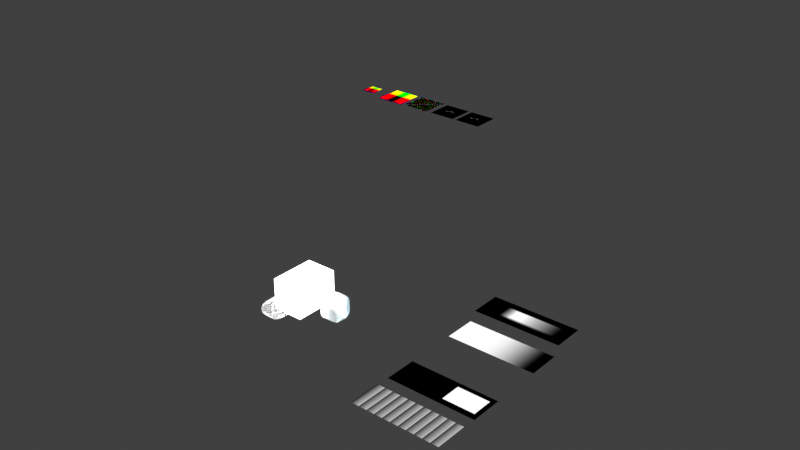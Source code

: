 # Source: thebookofshadersEXTRAS.blend  (saved by Blender 2.81.12; exported with 4.5.12 LTS)
import bpy
from mathutils import Matrix  # noqa: F401  (used for matrix-valued properties, if any)

bpy.ops.wm.read_factory_settings(use_empty=True)
scene = bpy.context.scene
scene.name = 'Scene'

# ---- collections
col_collection = bpy.data.collections.new('Collection'); scene.collection.children.link(col_collection)

# ---- materials (node trees are filled in below, after node groups)
mat_sawtooth = bpy.data.materials.new('Sawtooth')
mat_sawtooth.alpha_threshold = 0.0
mat_sawtooth.use_transparent_shadow = False
mat_sawtooth.line_color = (0.0, 0.0, 0.0, 1.0)
mat_smoothstep = bpy.data.materials.new('Smoothstep')
mat_smoothstep.alpha_threshold = 0.0
mat_smoothstep.use_transparent_shadow = False
mat_smoothstep.line_color = (0.0, 0.0, 0.0, 1.0)
mat_smooth_rectangle = bpy.data.materials.new('Smooth Rectangle')
mat_smooth_rectangle.alpha_threshold = 0.0
mat_smooth_rectangle.use_transparent_shadow = False
mat_smooth_rectangle.line_color = (0.0, 0.0, 0.0, 1.0)
mat_rectangle = bpy.data.materials.new('Rectangle')
mat_rectangle.alpha_threshold = 0.0
mat_rectangle.use_transparent_shadow = False
mat_rectangle.line_color = (0.0, 0.0, 0.0, 1.0)
mat_distance_field_3d = bpy.data.materials.new('Distance Field 3D')
mat_distance_field_3d.alpha_threshold = 0.0
mat_distance_field_3d.use_transparent_shadow = False
mat_distance_field_3d.line_color = (0.0, 0.0, 0.0, 1.0)
mat_distance_field_booleans = bpy.data.materials.new('Distance Field booleans')
mat_distance_field_booleans.alpha_threshold = 0.0
mat_distance_field_booleans.use_transparent_shadow = False
mat_distance_field_booleans.line_color = (0.0, 0.0, 0.0, 1.0)
mat_distance_field_008 = bpy.data.materials.new('Distance Field.008')
mat_distance_field_008.alpha_threshold = 0.0
mat_distance_field_008.use_transparent_shadow = False
mat_distance_field_008.line_color = (0.0, 0.0, 0.0, 1.0)
mat_line = bpy.data.materials.new('Line')
mat_line.alpha_threshold = 0.0
mat_line.use_transparent_shadow = False
mat_line.line_color = (0.0, 0.0, 0.0, 1.0)
mat_mirrored_line = bpy.data.materials.new('Mirrored Line')
mat_mirrored_line.alpha_threshold = 0.0
mat_mirrored_line.use_transparent_shadow = False
mat_mirrored_line.line_color = (0.0, 0.0, 0.0, 1.0)
mat_mirror_line = bpy.data.materials.new('Mirror Line')
mat_mirror_line.alpha_threshold = 0.0
mat_mirror_line.use_transparent_shadow = False
mat_mirror_line.line_color = (0.0, 0.0, 0.0, 1.0)
mat_bent_line = bpy.data.materials.new('Bent Line')
mat_bent_line.alpha_threshold = 0.0
mat_bent_line.use_transparent_shadow = False
mat_bent_line.line_color = (0.0, 0.0, 0.0, 1.0)
mat_n_iterations = bpy.data.materials.new('N Iterations')
mat_n_iterations.alpha_threshold = 0.0
mat_n_iterations.use_transparent_shadow = False
mat_n_iterations.line_color = (0.0, 0.0, 0.0, 1.0)

# ---- node groups
ng_smoothstep = bpy.data.node_groups.new('Smoothstep', 'ShaderNodeTree')
_s = ng_smoothstep.interface.new_socket(name='output', in_out='OUTPUT', socket_type='NodeSocketFloat')
_s.min_value = 0.0
_s.max_value = 0.0
_s = ng_smoothstep.interface.new_socket(name='Value', in_out='INPUT', socket_type='NodeSocketFloat')
_s.default_value = 0.5
_s.min_value = -1e+04
_s.max_value = 1e+04
_s = ng_smoothstep.interface.new_socket(name='edge0', in_out='INPUT', socket_type='NodeSocketFloat')
_s = ng_smoothstep.interface.new_socket(name='edge1', in_out='INPUT', socket_type='NodeSocketFloat')
_N = ng_smoothstep.nodes; _L = ng_smoothstep.links
n0 = _N.new('NodeFrame'); n0.name = 'Frame'; n0.location = (-307, 415)
n0.label = 't'
n0.width = 521
n1 = _N.new('ShaderNodeMath'); n1.name = 'Math.001'; n1.location = (-246, 159)
n1.operation = 'SUBTRACT'
n2 = _N.new('ShaderNodeMath'); n2.name = 'Math.003'; n2.location = (269, 318)
n2.operation = 'MULTIPLY'
n2.use_clamp = True
n3 = _N.new('ShaderNodeMath'); n3.name = 'Math.002'; n3.location = (27, 305)
n3.operation = 'DIVIDE'
n3.use_clamp = True
n4 = _N.new('ShaderNodeMath'); n4.name = 'Math.004'; n4.location = (609, 327)
n4.operation = 'MULTIPLY'
n4.use_clamp = True
n5 = _N.new('NodeReroute'); n5.name = 'Reroute'; n5.location = (-468, 197)
n5.width = 16
n5.socket_idname = 'NodeSocketFloat'
n6 = _N.new('ShaderNodeMath'); n6.name = 'Math'; n6.location = (-269, 367)
n6.operation = 'SUBTRACT'
n7 = _N.new('NodeGroupOutput'); n7.name = 'Group Output'; n7.location = (819, 271)
n8 = _N.new('ShaderNodeMath'); n8.name = 'Math.006'; n8.location = (261, 84)
n8.operation = 'MULTIPLY'
n8.inputs[1].default_value = 2.0
n9 = _N.new('NodeGroupInput'); n9.name = 'Group Input'; n9.location = (-635, 256)
n10 = _N.new('ShaderNodeMath'); n10.name = 'Math.005'; n10.location = (416, 99)
n10.operation = 'SUBTRACT'
n10.inputs[0].default_value = 3.0
_L.new(n5.outputs[0], n6.inputs[1])
_L.new(n5.outputs[0], n1.inputs[1])
_L.new(n6.outputs[0], n3.inputs[0])
_L.new(n1.outputs[0], n3.inputs[1])
_L.new(n3.outputs[0], n2.inputs[0])
_L.new(n3.outputs[0], n2.inputs[1])
_L.new(n2.outputs[0], n4.inputs[0])
_L.new(n3.outputs[0], n8.inputs[0])
_L.new(n8.outputs[0], n10.inputs[1])
_L.new(n10.outputs[0], n4.inputs[1])
_L.new(n4.outputs[0], n7.inputs[0])
_L.new(n9.outputs[1], n5.inputs[0])
_L.new(n9.outputs[0], n6.inputs[0])
_L.new(n9.outputs[2], n1.inputs[0])
n7.is_active_output = True
ng_falloff = bpy.data.node_groups.new('Falloff', 'ShaderNodeTree')
_s = ng_falloff.interface.new_socket(name='output', in_out='OUTPUT', socket_type='NodeSocketFloat')
_s.min_value = 0.0
_s.max_value = 0.0
_s = ng_falloff.interface.new_socket(name='Value', in_out='INPUT', socket_type='NodeSocketFloat')
_s.default_value = 0.5
_s.min_value = -1e+04
_s.max_value = 1e+04
_s = ng_falloff.interface.new_socket(name='edge', in_out='INPUT', socket_type='NodeSocketFloat')
_s = ng_falloff.interface.new_socket(name='falloff', in_out='INPUT', socket_type='NodeSocketFloat')
_s.min_value = 1e-05
_N = ng_falloff.nodes; _L = ng_falloff.links
n0 = _N.new('NodeFrame'); n0.name = 'Frame'; n0.location = (-321, 450)
n0.label = 't'
n0.width = 278
n1 = _N.new('ShaderNodeMath'); n1.name = 'Math.003'; n1.location = (269, 318)
n1.operation = 'MULTIPLY'
n1.use_clamp = True
n2 = _N.new('ShaderNodeMath'); n2.name = 'Math.002'; n2.location = (27, 305)
n2.operation = 'DIVIDE'
n2.use_clamp = True
n3 = _N.new('ShaderNodeMath'); n3.name = 'Math.005'; n3.location = (419, 141)
n3.operation = 'SUBTRACT'
n3.inputs[0].default_value = 3.0
n4 = _N.new('ShaderNodeMath'); n4.name = 'Math.006'; n4.location = (254, 22)
n4.operation = 'MULTIPLY'
n4.use_clamp = True
n4.inputs[1].default_value = 2.0
n5 = _N.new('ShaderNodeMath'); n5.name = 'Math.004'; n5.location = (609, 327)
n5.operation = 'MULTIPLY'
n5.use_clamp = True
n6 = _N.new('NodeGroupOutput'); n6.name = 'Group Output'; n6.location = (809, 157)
n7 = _N.new('ShaderNodeMath'); n7.name = 'Math.008'; n7.location = (-556, 129)
n7.operation = 'SUBTRACT'
n8 = _N.new('ShaderNodeMath'); n8.name = 'Math.007'; n8.location = (-928, 186)
n8.operation = 'DIVIDE'
n8.inputs[1].default_value = 2.0
n9 = _N.new('ShaderNodeMath'); n9.name = 'Math'; n9.location = (108, -30)
n9.operation = 'SUBTRACT'
n10 = _N.new('ShaderNodeMath'); n10.name = 'Math.001'; n10.location = (-165, 197)
n10.operation = 'SUBTRACT'
n11 = _N.new('NodeReroute'); n11.name = 'Reroute'; n11.location = (38, -182)
n11.width = 16
n11.socket_idname = 'NodeSocketFloat'
n12 = _N.new('NodeGroupInput'); n12.name = 'Group Input'; n12.location = (-1092, 398)
n13 = _N.new('ShaderNodeMath'); n13.name = 'Math.009'; n13.location = (-544, 300)
n9.parent = n0
n11.parent = n0
_L.new(n11.outputs[0], n9.inputs[1])
_L.new(n11.outputs[0], n10.inputs[1])
_L.new(n9.outputs[0], n2.inputs[0])
_L.new(n10.outputs[0], n2.inputs[1])
_L.new(n2.outputs[0], n1.inputs[0])
_L.new(n2.outputs[0], n1.inputs[1])
_L.new(n1.outputs[0], n5.inputs[0])
_L.new(n2.outputs[0], n4.inputs[0])
_L.new(n4.outputs[0], n3.inputs[1])
_L.new(n3.outputs[0], n5.inputs[1])
_L.new(n5.outputs[0], n6.inputs[0])
_L.new(n12.outputs[0], n9.inputs[0])
_L.new(n12.outputs[2], n8.inputs[0])
_L.new(n8.outputs[0], n13.inputs[1])
_L.new(n12.outputs[1], n13.inputs[0])
_L.new(n13.outputs[0], n11.inputs[0])
_L.new(n8.outputs[0], n7.inputs[1])
_L.new(n12.outputs[1], n7.inputs[0])
_L.new(n7.outputs[0], n10.inputs[0])
n6.is_active_output = True
ng_clamp = bpy.data.node_groups.new('Clamp', 'ShaderNodeTree')
_s = ng_clamp.interface.new_socket(name='Fac', in_out='OUTPUT', socket_type='NodeSocketFloat')
_s.min_value = 0.0
_s.max_value = 0.0
_s = ng_clamp.interface.new_socket(name='minVal', in_out='INPUT', socket_type='NodeSocketFloat')
_s = ng_clamp.interface.new_socket(name='maxVal', in_out='INPUT', socket_type='NodeSocketFloat')
_s = ng_clamp.interface.new_socket(name='val', in_out='INPUT', socket_type='NodeSocketFloat')
_N = ng_clamp.nodes; _L = ng_clamp.links
n0 = _N.new('ShaderNodeMath'); n0.name = 'Math.001'; n0.location = (160, 59)
n0.operation = 'MINIMUM'
n1 = _N.new('ShaderNodeMath'); n1.name = 'Math'; n1.location = (-37, 0)
n1.operation = 'MAXIMUM'
n2 = _N.new('NodeReroute'); n2.name = 'Reroute'; n2.location = (-118, 71)
n2.width = 16
n2.socket_idname = 'NodeSocketFloat'
n3 = _N.new('NodeReroute'); n3.name = 'Reroute.001'; n3.location = (-113, -58)
n3.width = 16
n3.socket_idname = 'NodeSocketFloat'
n4 = _N.new('NodeReroute'); n4.name = 'Reroute.002'; n4.location = (462, -45)
n4.width = 16
n4.socket_idname = 'NodeSocketFloat'
n4.inputs[0].default_value = 0.0
n5 = _N.new('NodeReroute'); n5.name = 'Reroute.003'; n5.location = (-141, -120)
n5.width = 16
n5.socket_idname = 'NodeSocketFloat'
n6 = _N.new('NodeGroupOutput'); n6.name = 'Group Output'; n6.location = (662, -24)
n7 = _N.new('NodeGroupInput'); n7.name = 'Group Input'; n7.location = (-341, -24)
_L.new(n1.outputs[0], n0.inputs[0])
_L.new(n3.outputs[0], n1.inputs[1])
_L.new(n5.outputs[0], n1.inputs[0])
_L.new(n2.outputs[0], n0.inputs[1])
_L.new(n0.outputs[0], n6.inputs[0])
_L.new(n7.outputs[1], n2.inputs[0])
_L.new(n7.outputs[0], n3.inputs[0])
_L.new(n7.outputs[2], n5.inputs[0])
n6.is_active_output = True
ng_plot = bpy.data.node_groups.new('Plot', 'ShaderNodeTree')
_s = ng_plot.interface.new_socket(name='Color', in_out='OUTPUT', socket_type='NodeSocketColor')
_s.default_value = (0.5, 0.5, 0.5, 1.0)
_s = ng_plot.interface.new_socket(name='Fac', in_out='OUTPUT', socket_type='NodeSocketFloat')
_s = ng_plot.interface.new_socket(name='x', in_out='INPUT', socket_type='NodeSocketFloat')
_s = ng_plot.interface.new_socket(name='y', in_out='INPUT', socket_type='NodeSocketFloat')
_s = ng_plot.interface.new_socket(name='spread', in_out='INPUT', socket_type='NodeSocketFloat')
_s = ng_plot.interface.new_socket(name='Line', in_out='INPUT', socket_type='NodeSocketColor')
_s.default_value = (0.5, 0.5, 0.5, 1.0)
_s = ng_plot.interface.new_socket(name='Background', in_out='INPUT', socket_type='NodeSocketColor')
_N = ng_plot.nodes; _L = ng_plot.links
n0 = _N.new('NodeReroute'); n0.name = 'Reroute.001'; n0.location = (-500, -124)
n0.width = 16
n0.socket_idname = 'NodeSocketFloat'
n1 = _N.new('ShaderNodeGroup'); n1.name = 'Group.001'; n1.location = (113, -21)
n1.width = 214
n1.node_tree = ng_smoothstep
n2 = _N.new('ShaderNodeMath'); n2.name = 'Math.001'; n2.location = (-150, -151)
n2.operation = 'SUBTRACT'
n3 = _N.new('NodeReroute'); n3.name = 'Reroute.003'; n3.location = (-164, 189)
n3.width = 16
n3.socket_idname = 'NodeSocketFloat'
n4 = _N.new('NodeReroute'); n4.name = 'Reroute.004'; n4.location = (45, 183)
n4.width = 16
n4.socket_idname = 'NodeSocketFloat'
n5 = _N.new('NodeReroute'); n5.name = 'Reroute.005'; n5.location = (659, 70)
n5.width = 16
n5.socket_idname = 'NodeSocketFloat'
n6 = _N.new('NodeGroupOutput'); n6.name = 'Group Output'; n6.location = (859, 19)
n7 = _N.new('NodeReroute'); n7.name = 'Reroute.007'; n7.location = (446, -350)
n7.width = 16
n8 = _N.new('ShaderNodeMix'); n8.name = 'Mix'; n8.location = (632, 10)
n8.data_type = 'RGBA'
n9 = _N.new('NodeReroute'); n9.name = 'Reroute'; n9.location = (-499, -103)
n9.width = 16
n9.socket_idname = 'NodeSocketFloat'
n10 = _N.new('NodeReroute'); n10.name = 'Reroute.008'; n10.location = (-496, -336)
n10.width = 16
n11 = _N.new('NodeReroute'); n11.name = 'Reroute.009'; n11.location = (-474, -315)
n11.width = 16
n12 = _N.new('NodeReroute'); n12.name = 'Reroute.006'; n12.location = (440, -330)
n12.width = 16
n13 = _N.new('NodeGroupInput'); n13.name = 'Group Input'; n13.location = (-700, 19)
n14 = _N.new('NodeReroute'); n14.name = 'Reroute.002'; n14.location = (-499, -149)
n14.width = 16
n14.socket_idname = 'NodeSocketFloat'
n15 = _N.new('ShaderNodeGroup'); n15.name = 'Group'; n15.location = (115, 148)
n15.width = 214
n15.node_tree = ng_smoothstep
n16 = _N.new('ShaderNodeMath'); n16.name = 'Math'; n16.location = (-142, 146)
n17 = _N.new('ShaderNodeMath'); n17.name = 'Math.002'; n17.location = (400, 75)
n17.operation = 'SUBTRACT'
_L.new(n9.outputs[0], n15.inputs[2])
_L.new(n9.outputs[0], n1.inputs[1])
_L.new(n9.outputs[0], n16.inputs[0])
_L.new(n16.outputs[0], n15.inputs[1])
_L.new(n9.outputs[0], n2.inputs[0])
_L.new(n2.outputs[0], n1.inputs[2])
_L.new(n15.outputs[0], n17.inputs[0])
_L.new(n4.outputs[0], n15.inputs[0])
_L.new(n0.outputs[0], n1.inputs[0])
_L.new(n1.outputs[0], n17.inputs[1])
_L.new(n5.outputs[0], n6.inputs[1])
_L.new(n14.outputs[0], n16.inputs[1])
_L.new(n14.outputs[0], n2.inputs[1])
_L.new(n13.outputs[0], n9.inputs[0])
_L.new(n13.outputs[1], n0.inputs[0])
_L.new(n13.outputs[2], n14.inputs[0])
_L.new(n0.outputs[0], n3.inputs[0])
_L.new(n3.outputs[0], n4.inputs[0])
_L.new(n17.outputs[0], n5.inputs[0])
_L.new(n7.outputs[0], n8.inputs[6])
_L.new(n17.outputs[0], n8.inputs[0])
_L.new(n8.outputs[2], n6.inputs[0])
_L.new(n11.outputs[0], n12.inputs[0])
_L.new(n10.outputs[0], n7.inputs[0])
_L.new(n13.outputs[4], n10.inputs[0])
_L.new(n13.outputs[3], n11.inputs[0])
_L.new(n12.outputs[0], n8.inputs[7])
n6.is_active_output = True
ng_nifs_iteration = bpy.data.node_groups.new('NIFS Iteration', 'ShaderNodeTree')
_s = ng_nifs_iteration.interface.new_socket(name='Output', in_out='OUTPUT', socket_type='NodeSocketVector')
_s = ng_nifs_iteration.interface.new_socket(name='Vector', in_out='INPUT', socket_type='NodeSocketVector')
_s.min_value = -1e+04
_s.max_value = 1e+04
_N = ng_nifs_iteration.nodes; _L = ng_nifs_iteration.links
n0 = _N.new('NodeFrame'); n0.name = 'Frame.003'; n0.location = (-358, -88)
n0.label = 'n'
n0.width = 399
n1 = _N.new('ShaderNodeMath'); n1.name = 'Math.005'; n1.location = (-414, 246)
n1.operation = 'ABSOLUTE'
n2 = _N.new('ShaderNodeMath'); n2.name = 'Math.006'; n2.location = (-252, 255)
n2.operation = 'SUBTRACT'
n3 = _N.new('ShaderNodeValue'); n3.name = 'Value.001'; n3.location = (-511, -237)
n3.outputs[0].default_value = 2.094
n4 = _N.new('ShaderNodeVectorMath'); n4.name = 'Vector Math.009'; n4.location = (408, -195)
n4.operation = 'MULTIPLY'
n5 = _N.new('ShaderNodeMath'); n5.name = 'Math.007'; n5.location = (244, -55)
n5.operation = 'MINIMUM'
n5.inputs[1].default_value = 0.0
n6 = _N.new('ShaderNodeVectorMath'); n6.name = 'Vector Math.010'; n6.location = (83, -7)
n6.operation = 'DOT_PRODUCT'
n7 = _N.new('ShaderNodeMath'); n7.name = 'Math.008'; n7.location = (32, -166)
n7.operation = 'COSINE'
n8 = _N.new('ShaderNodeMath'); n8.name = 'Math.009'; n8.location = (30, -30)
n8.operation = 'SINE'
n9 = _N.new('ShaderNodeCombineXYZ'); n9.name = 'Combine XYZ.004'; n9.location = (229, -77)
n10 = _N.new('ShaderNodeCombineXYZ'); n10.name = 'Combine XYZ.006'; n10.location = (-88, 134)
n11 = _N.new('NodeReroute'); n11.name = 'Reroute.002'; n11.location = (-732, 145)
n11.width = 16
n11.socket_idname = 'NodeSocketFloat'
n11.inputs[0].default_value = 0.0
n12 = _N.new('ShaderNodeSeparateXYZ'); n12.name = 'Separate XYZ.002'; n12.location = (-581, 157)
n13 = _N.new('NodeGroupInput'); n13.name = 'Group Input'; n13.location = (-932, 0)
n14 = _N.new('ShaderNodeVectorMath'); n14.name = 'Vector Math.006'; n14.location = (818, 70)
n14.operation = 'SUBTRACT'
n15 = _N.new('ShaderNodeVectorMath'); n15.name = 'Vector Math.008'; n15.location = (575, -100)
n15.operation = 'MULTIPLY'
n15.inputs[1].default_value = (2.0, 2.0, 2.0)
n16 = _N.new('NodeGroupOutput'); n16.name = 'Group Output'; n16.location = (1052, 51)
n7.parent = n0
n8.parent = n0
n9.parent = n0
_L.new(n12.outputs[0], n1.inputs[0])
_L.new(n12.outputs[1], n10.inputs[1])
_L.new(n12.outputs[2], n10.inputs[2])
_L.new(n1.outputs[0], n2.inputs[0])
_L.new(n2.outputs[0], n10.inputs[0])
_L.new(n7.outputs[0], n9.inputs[1])
_L.new(n8.outputs[0], n9.inputs[0])
_L.new(n3.outputs[0], n8.inputs[0])
_L.new(n3.outputs[0], n7.inputs[0])
_L.new(n9.outputs[0], n6.inputs[1])
_L.new(n9.outputs[0], n4.inputs[1])
_L.new(n6.outputs[1], n5.inputs[0])
_L.new(n4.outputs[0], n15.inputs[0])
_L.new(n5.outputs[0], n4.inputs[0])
_L.new(n10.outputs[0], n6.inputs[0])
_L.new(n13.outputs[0], n12.inputs[0])
_L.new(n14.outputs[0], n16.inputs[0])
_L.new(n10.outputs[0], n14.inputs[0])
_L.new(n15.outputs[0], n14.inputs[1])
n16.is_active_output = True

# ---- material node trees
mat_sawtooth.use_nodes = True; mat_sawtooth.node_tree.nodes.clear()
_N = mat_sawtooth.node_tree.nodes; _L = mat_sawtooth.node_tree.links
n0 = _N.new('ShaderNodeOutputMaterial'); n0.name = 'Material Output'; n0.location = (-456, 419)
n1 = _N.new('ShaderNodeEmission'); n1.name = 'Emission Viewer'; n1.location = (-456, 459)
n1.label = 'Viewer'
n1.hide = True
n2 = _N.new('ShaderNodeSeparateXYZ'); n2.name = 'Separate XYZ'; n2.location = (-869, 384)
n3 = _N.new('ShaderNodeTexCoord'); n3.name = 'Texture Coordinate'; n3.location = (-1120, 355)
n4 = _N.new('ShaderNodeMath'); n4.name = 'Math'; n4.location = (-691, 484)
n4.operation = 'MODULO'
_L.new(n3.outputs[3], n2.inputs[0])
_L.new(n2.outputs[0], n4.inputs[0])
_L.new(n4.outputs[0], n1.inputs[0])
_L.new(n1.outputs[0], n0.inputs[0])
n0.is_active_output = True
mat_smoothstep.use_nodes = True; mat_smoothstep.node_tree.nodes.clear()
_N = mat_smoothstep.node_tree.nodes; _L = mat_smoothstep.node_tree.links
n0 = _N.new('ShaderNodeOutputMaterial'); n0.name = 'Material Output'; n0.location = (-442, 492)
n1 = _N.new('ShaderNodeEmission'); n1.name = 'Emission Viewer'; n1.location = (-442, 532)
n1.label = 'Viewer'
n1.hide = True
n2 = _N.new('ShaderNodeGroup'); n2.name = 'Smoothstep'; n2.location = (-711, 528)
n2.label = 'Smoothstep'
n2.node_tree = ng_smoothstep
n2.inputs[1].default_value = 2.2
n2.inputs[2].default_value = -0.7
n3 = _N.new('ShaderNodeSeparateXYZ'); n3.name = 'Separate XYZ'; n3.location = (-975, 494)
n4 = _N.new('ShaderNodeTexCoord'); n4.name = 'Texture Coordinate'; n4.location = (-1165, 558)
_L.new(n4.outputs[3], n3.inputs[0])
_L.new(n3.outputs[0], n2.inputs[0])
_L.new(n2.outputs[0], n1.inputs[0])
_L.new(n1.outputs[0], n0.inputs[0])
n0.is_active_output = True
mat_smooth_rectangle.use_nodes = True; mat_smooth_rectangle.node_tree.nodes.clear()
_N = mat_smooth_rectangle.node_tree.nodes; _L = mat_smooth_rectangle.node_tree.links
n0 = _N.new('ShaderNodeMath'); n0.name = 'Math.005'; n0.location = (-529, 193)
n0.operation = 'MULTIPLY'
n1 = _N.new('ShaderNodeMath'); n1.name = 'Math.004'; n1.location = (-486, 460)
n1.operation = 'MULTIPLY'
n2 = _N.new('ShaderNodeTexCoord'); n2.name = 'Texture Coordinate'; n2.location = (-1808, 437)
n3 = _N.new('ShaderNodeMath'); n3.name = 'Math.002'; n3.location = (-91, 287)
n3.operation = 'MULTIPLY'
n4 = _N.new('ShaderNodeSeparateXYZ'); n4.name = 'Separate XYZ'; n4.location = (-1399, 408)
n5 = _N.new('ShaderNodeGroup'); n5.name = 'Group.002'; n5.location = (-846, 462)
n5.width = 257
n5.node_tree = ng_falloff
n5.inputs[1].default_value = 2.1
n5.inputs[2].default_value = 0.9
n6 = _N.new('ShaderNodeOutputMaterial'); n6.name = 'Material Output'; n6.location = (148, 259)
n7 = _N.new('ShaderNodeEmission'); n7.name = 'Emission Viewer'; n7.location = (148, 299)
n7.label = 'Viewer'
n7.hide = True
n8 = _N.new('ShaderNodeGroup'); n8.name = 'Group'; n8.location = (-850, 624)
n8.width = 257
n8.node_tree = ng_falloff
n8.inputs[1].default_value = 0.4
n8.inputs[2].default_value = 3.3
n9 = _N.new('ShaderNodeGroup'); n9.name = 'Group.003'; n9.location = (-847, 294)
n9.width = 257
n9.node_tree = ng_falloff
n9.inputs[1].default_value = 0.5
n9.inputs[2].default_value = 0.1
n10 = _N.new('ShaderNodeGroup'); n10.name = 'Group.004'; n10.location = (-859, 128)
n10.width = 257
n10.node_tree = ng_falloff
n10.inputs[1].default_value = 1.4
n10.inputs[2].default_value = 0.3
n11 = _N.new('ShaderNodeMath'); n11.name = 'Math.003'; n11.location = (-1018, 447)
n11.operation = 'SUBTRACT'
n11.inputs[0].default_value = 1.0
n12 = _N.new('ShaderNodeMath'); n12.name = 'Math.007'; n12.location = (-1025, 173)
n12.operation = 'SUBTRACT'
n12.inputs[0].default_value = 1.0
_L.new(n7.outputs[0], n6.inputs[0])
_L.new(n1.outputs[0], n3.inputs[0])
_L.new(n0.outputs[0], n3.inputs[1])
_L.new(n2.outputs[3], n4.inputs[0])
_L.new(n4.outputs[0], n11.inputs[1])
_L.new(n11.outputs[0], n5.inputs[0])
_L.new(n5.outputs[0], n1.inputs[1])
_L.new(n12.outputs[0], n10.inputs[0])
_L.new(n9.outputs[0], n0.inputs[0])
_L.new(n10.outputs[0], n0.inputs[1])
_L.new(n4.outputs[1], n12.inputs[1])
_L.new(n4.outputs[1], n9.inputs[0])
_L.new(n8.outputs[0], n1.inputs[0])
_L.new(n3.outputs[0], n7.inputs[0])
_L.new(n4.outputs[0], n8.inputs[0])
n6.is_active_output = True
mat_rectangle.use_nodes = True; mat_rectangle.node_tree.nodes.clear()
_N = mat_rectangle.node_tree.nodes; _L = mat_rectangle.node_tree.links
n0 = _N.new('ShaderNodeMath'); n0.name = 'Math.006'; n0.location = (-805, 327)
n0.operation = 'GREATER_THAN'
n0.inputs[0].default_value = 0.7
n1 = _N.new('ShaderNodeMath'); n1.name = 'Math.001'; n1.location = (-804, 163)
n1.operation = 'GREATER_THAN'
n1.inputs[1].default_value = -0.6
n2 = _N.new('ShaderNodeMath'); n2.name = 'Math.005'; n2.location = (-522, 286)
n2.operation = 'MULTIPLY'
n3 = _N.new('ShaderNodeMath'); n3.name = 'Math.004'; n3.location = (-479, 552)
n3.operation = 'MULTIPLY'
n4 = _N.new('ShaderNodeSeparateXYZ'); n4.name = 'Separate XYZ'; n4.location = (-1216, 276)
n5 = _N.new('ShaderNodeMath'); n5.name = 'Math'; n5.location = (-806, 494)
n5.operation = 'GREATER_THAN'
n5.inputs[1].default_value = 0.4
n6 = _N.new('ShaderNodeMath'); n6.name = 'Math.002'; n6.location = (-249, 467)
n6.operation = 'MULTIPLY'
n7 = _N.new('ShaderNodeOutputMaterial'); n7.name = 'Material Output'; n7.location = (-2, 474)
n8 = _N.new('ShaderNodeEmission'); n8.name = 'Emission Viewer'; n8.location = (-2, 514)
n8.label = 'Viewer'
n8.hide = True
n9 = _N.new('ShaderNodeTexCoord'); n9.name = 'Texture Coordinate'; n9.location = (-1423, 319)
n10 = _N.new('ShaderNodeMath'); n10.name = 'Math.003'; n10.location = (-808, 663)
n10.operation = 'GREATER_THAN'
n10.inputs[0].default_value = 2.4
_L.new(n8.outputs[0], n7.inputs[0])
_L.new(n6.outputs[0], n8.inputs[0])
_L.new(n4.outputs[1], n1.inputs[0])
_L.new(n3.outputs[0], n6.inputs[0])
_L.new(n5.outputs[0], n3.inputs[1])
_L.new(n4.outputs[1], n0.inputs[1])
_L.new(n0.outputs[0], n2.inputs[0])
_L.new(n1.outputs[0], n2.inputs[1])
_L.new(n2.outputs[0], n6.inputs[1])
_L.new(n4.outputs[0], n5.inputs[0])
_L.new(n9.outputs[3], n4.inputs[0])
_L.new(n4.outputs[0], n10.inputs[1])
_L.new(n10.outputs[0], n3.inputs[0])
n7.is_active_output = True
mat_distance_field_3d.use_nodes = True; mat_distance_field_3d.node_tree.nodes.clear()
_N = mat_distance_field_3d.node_tree.nodes; _L = mat_distance_field_3d.node_tree.links
n0 = _N.new('NodeFrame'); n0.name = 'Frame'; n0.location = (-1494, 578)
n0.label = 'st'
n0.width = 422
n1 = _N.new('NodeFrame'); n1.name = 'Frame.001'; n1.location = (-856, 497)
n1.label = 'd'
n1.width = 718
n2 = _N.new('ShaderNodeTexCoord'); n2.name = 'Texture Coordinate'; n2.location = (-1874, 359)
n3 = _N.new('ShaderNodeVectorMath'); n3.name = 'Vector Math.001'; n3.location = (-811, 392)
n3.operation = 'ABSOLUTE'
n4 = _N.new('ShaderNodeVectorMath'); n4.name = 'Vector Math.002'; n4.location = (-640, 395)
n4.operation = 'SUBTRACT'
n4.inputs[1].default_value = (0.3, 0.3, 0.0)
n5 = _N.new('ShaderNodeMath'); n5.name = 'Math'; n5.location = (-82, 407)
n5.operation = 'MULTIPLY'
n5.inputs[1].default_value = 4.4
n6 = _N.new('ShaderNodeVectorMath'); n6.name = 'Vector Math'; n6.location = (-253, 376)
n6.operation = 'LENGTH'
n7 = _N.new('ShaderNodeVectorMath'); n7.name = 'Vector Math.003'; n7.location = (-438, 407)
n7.operation = 'MAXIMUM'
n8 = _N.new('ShaderNodeMath'); n8.name = 'Math.001'; n8.location = (98, 561)
n8.operation = 'LESS_THAN'
n8.inputs[1].default_value = 2.0
n9 = _N.new('ShaderNodeMath'); n9.name = 'Math.002'; n9.location = (85, 359)
n9.operation = 'GREATER_THAN'
n9.inputs[1].default_value = 1.6
n10 = _N.new('ShaderNodeOutputMaterial'); n10.name = 'Material Output'; n10.location = (722, 334)
n11 = _N.new('ShaderNodeMath'); n11.name = 'Math.003'; n11.location = (259, 418)
n11.operation = 'MULTIPLY'
n12 = _N.new('ShaderNodeVolumePrincipled'); n12.name = 'Principled Volume'; n12.location = (458, 438)
n12.inputs[6].default_value = 59.2
n13 = _N.new('ShaderNodeMath'); n13.name = 'Math.005'; n13.location = (-1242, 527)
n13.operation = 'SUBTRACT'
n13.inputs[1].default_value = 0.0
n14 = _N.new('ShaderNodeSeparateXYZ'); n14.name = 'Separate XYZ'; n14.location = (-1649, 347)
n15 = _N.new('ShaderNodeCombineXYZ'); n15.name = 'Combine XYZ'; n15.location = (-1013, 410)
n16 = _N.new('ShaderNodeMath'); n16.name = 'Math.006'; n16.location = (-1209, 281)
n16.inputs[1].default_value = -0.7
n17 = _N.new('ShaderNodeMath'); n17.name = 'Math.004'; n17.location = (-1429, 510)
n17.operation = 'MULTIPLY'
n17.inputs[1].default_value = 1.0
n18 = _N.new('ShaderNodeMath'); n18.name = 'Math.007'; n18.location = (-1429, 284)
n18.operation = 'MULTIPLY'
n18.inputs[1].default_value = 0.6
_L.new(n2.outputs[3], n14.inputs[0])
_L.new(n17.outputs[0], n13.inputs[0])
_L.new(n14.outputs[0], n17.inputs[0])
_L.new(n15.outputs[0], n3.inputs[0])
_L.new(n14.outputs[1], n15.inputs[1])
_L.new(n13.outputs[0], n15.inputs[0])
_L.new(n3.outputs[0], n4.inputs[0])
_L.new(n6.outputs[1], n5.inputs[0])
_L.new(n4.outputs[0], n7.inputs[0])
_L.new(n7.outputs[0], n6.inputs[0])
_L.new(n5.outputs[0], n8.inputs[0])
_L.new(n5.outputs[0], n9.inputs[0])
_L.new(n8.outputs[0], n11.inputs[0])
_L.new(n9.outputs[0], n11.inputs[1])
_L.new(n12.outputs[0], n10.inputs[1])
_L.new(n11.outputs[0], n12.inputs[2])
_L.new(n14.outputs[2], n18.inputs[0])
_L.new(n16.outputs[0], n15.inputs[2])
_L.new(n18.outputs[0], n16.inputs[0])
n10.is_active_output = True
mat_distance_field_booleans.use_nodes = True; mat_distance_field_booleans.node_tree.nodes.clear()
_N = mat_distance_field_booleans.node_tree.nodes; _L = mat_distance_field_booleans.node_tree.links
n0 = _N.new('NodeFrame'); n0.name = 'Frame'; n0.location = (-1494, 578)
n0.label = 'st'
n0.width = 422
n1 = _N.new('ShaderNodeTexCoord'); n1.name = 'Texture Coordinate'; n1.location = (-1874, 359)
n2 = _N.new('ShaderNodeVectorMath'); n2.name = 'Vector Math.001'; n2.location = (-811, 392)
n2.operation = 'ABSOLUTE'
n3 = _N.new('ShaderNodeVectorMath'); n3.name = 'Vector Math.002'; n3.location = (-640, 395)
n3.operation = 'SUBTRACT'
n3.inputs[1].default_value = (0.3, 0.3, 0.0)
n4 = _N.new('ShaderNodeMath'); n4.name = 'Math.005'; n4.location = (-1242, 527)
n4.operation = 'SUBTRACT'
n4.inputs[1].default_value = 0.0
n5 = _N.new('ShaderNodeSeparateXYZ'); n5.name = 'Separate XYZ'; n5.location = (-1649, 347)
n6 = _N.new('ShaderNodeCombineXYZ'); n6.name = 'Combine XYZ'; n6.location = (-1013, 410)
n7 = _N.new('ShaderNodeMath'); n7.name = 'Math.006'; n7.location = (-1209, 281)
n7.inputs[1].default_value = -0.7
n8 = _N.new('ShaderNodeMath'); n8.name = 'Math.004'; n8.location = (-1429, 510)
n8.operation = 'MULTIPLY'
n8.inputs[1].default_value = 1.0
n9 = _N.new('ShaderNodeMath'); n9.name = 'Math.007'; n9.location = (-1429, 284)
n9.operation = 'MULTIPLY'
n9.inputs[1].default_value = 0.6
n10 = _N.new('ShaderNodeOutputMaterial'); n10.name = 'Material Output'; n10.location = (1223, 353)
n11 = _N.new('ShaderNodeVolumePrincipled'); n11.name = 'Principled Volume'; n11.location = (949, 412)
n11.inputs[0].default_value = (1.0, 1.0, 1.0, 1.0)
n12 = _N.new('ShaderNodeVectorMath'); n12.name = 'Vector Math.003'; n12.location = (-438, 407)
n12.operation = 'MAXIMUM'
n13 = _N.new('ShaderNodeMath'); n13.name = 'Math'; n13.location = (-82, 407)
n13.operation = 'MULTIPLY'
n13.inputs[1].default_value = 4.4
n14 = _N.new('ShaderNodeVectorMath'); n14.name = 'Vector Math'; n14.location = (-253, 376)
n14.operation = 'LENGTH'
n15 = _N.new('ShaderNodeMapping'); n15.name = 'Mapping'; n15.location = (-449, 71)
n15.inputs[1].default_value = (-0.04, 0.0, 0.0)
n15.inputs[3].default_value = (-0.2, 1.1, 2.19)
n16 = _N.new('ShaderNodeVectorMath'); n16.name = 'Vector Math.004'; n16.location = (-257, 137)
n16.operation = 'LENGTH'
n17 = _N.new('ShaderNodeMath'); n17.name = 'Math.010'; n17.location = (165, 147)
n17.operation = 'GREATER_THAN'
n17.inputs[1].default_value = 1.78
n18 = _N.new('ShaderNodeMath'); n18.name = 'Math.012'; n18.location = (-31, 109)
n18.operation = 'MULTIPLY'
n18.inputs[1].default_value = 4.4
n19 = _N.new('ShaderNodeMath'); n19.name = 'Math.001'; n19.location = (98, 561)
n19.operation = 'LESS_THAN'
n19.inputs[1].default_value = 2.0
n20 = _N.new('ShaderNodeMath'); n20.name = 'Math.008'; n20.location = (509, 356)
n20.operation = 'DIVIDE'
n21 = _N.new('ShaderNodeMath'); n21.name = 'Math.003'; n21.location = (729, 434)
n21.operation = 'MULTIPLY'
n21.inputs[1].default_value = 4.3
_L.new(n1.outputs[3], n5.inputs[0])
_L.new(n8.outputs[0], n4.inputs[0])
_L.new(n5.outputs[0], n8.inputs[0])
_L.new(n6.outputs[0], n2.inputs[0])
_L.new(n5.outputs[1], n6.inputs[1])
_L.new(n4.outputs[0], n6.inputs[0])
_L.new(n2.outputs[0], n3.inputs[0])
_L.new(n14.outputs[1], n13.inputs[0])
_L.new(n3.outputs[0], n12.inputs[0])
_L.new(n12.outputs[0], n14.inputs[0])
_L.new(n13.outputs[0], n19.inputs[0])
_L.new(n11.outputs[0], n10.inputs[1])
_L.new(n5.outputs[2], n9.inputs[0])
_L.new(n7.outputs[0], n6.inputs[2])
_L.new(n9.outputs[0], n7.inputs[0])
_L.new(n20.outputs[0], n21.inputs[0])
_L.new(n12.outputs[0], n15.inputs[0])
_L.new(n18.outputs[0], n17.inputs[0])
_L.new(n17.outputs[0], n20.inputs[1])
_L.new(n15.outputs[0], n16.inputs[0])
_L.new(n16.outputs[1], n18.inputs[0])
_L.new(n19.outputs[0], n20.inputs[0])
_L.new(n21.outputs[0], n11.inputs[2])
n10.is_active_output = True
mat_distance_field_008.use_nodes = True; mat_distance_field_008.node_tree.nodes.clear()
_N = mat_distance_field_008.node_tree.nodes; _L = mat_distance_field_008.node_tree.links
n0 = _N.new('NodeFrame'); n0.name = 'Frame'; n0.location = (-1494, 578)
n0.label = 'st'
n0.width = 422
n1 = _N.new('NodeFrame'); n1.name = 'Frame.001'; n1.location = (-856, 497)
n1.label = 'd'
n1.width = 718
n2 = _N.new('ShaderNodeTexCoord'); n2.name = 'Texture Coordinate'; n2.location = (-1874, 359)
n3 = _N.new('ShaderNodeMath'); n3.name = 'Math'; n3.location = (-118, 407)
n3.operation = 'MULTIPLY'
n3.inputs[1].default_value = 4.4
n4 = _N.new('ShaderNodeVectorMath'); n4.name = 'Vector Math'; n4.location = (-289, 376)
n4.operation = 'LENGTH'
n5 = _N.new('ShaderNodeMath'); n5.name = 'Math.001'; n5.location = (62, 561)
n5.operation = 'LESS_THAN'
n5.inputs[1].default_value = 2.0
n6 = _N.new('ShaderNodeMath'); n6.name = 'Math.002'; n6.location = (49, 359)
n6.operation = 'GREATER_THAN'
n6.inputs[1].default_value = 1.6
n7 = _N.new('ShaderNodeMath'); n7.name = 'Math.003'; n7.location = (223, 418)
n7.operation = 'MULTIPLY'
n8 = _N.new('ShaderNodeMath'); n8.name = 'Math.005'; n8.location = (-1242, 527)
n8.operation = 'SUBTRACT'
n8.inputs[1].default_value = 0.0
n9 = _N.new('ShaderNodeMath'); n9.name = 'Math.004'; n9.location = (-1429, 510)
n9.operation = 'MULTIPLY'
n9.inputs[1].default_value = 1.0
n10 = _N.new('ShaderNodeSeparateXYZ'); n10.name = 'Separate XYZ'; n10.location = (-1649, 347)
n11 = _N.new('ShaderNodeMath'); n11.name = 'Math.006'; n11.location = (-1254, 332)
n11.operation = 'SUBTRACT'
n11.inputs[1].default_value = 0.0
n12 = _N.new('ShaderNodeMath'); n12.name = 'Math.007'; n12.location = (-1441, 314)
n12.operation = 'MULTIPLY'
n12.inputs[1].default_value = 1.0
n13 = _N.new('ShaderNodeMath'); n13.name = 'Math.008'; n13.location = (-1272, 146)
n13.operation = 'SUBTRACT'
n13.inputs[1].default_value = 0.0
n14 = _N.new('ShaderNodeMath'); n14.name = 'Math.009'; n14.location = (-1460, 129)
n14.operation = 'MULTIPLY'
n14.inputs[1].default_value = 1.0
n15 = _N.new('ShaderNodeCombineXYZ'); n15.name = 'Combine XYZ'; n15.location = (-1022, 402)
n16 = _N.new('ShaderNodeVectorMath'); n16.name = 'Vector Math.001'; n16.location = (-847, 392)
n16.operation = 'ABSOLUTE'
n17 = _N.new('ShaderNodeVectorMath'); n17.name = 'Vector Math.002'; n17.location = (-676, 395)
n17.operation = 'SUBTRACT'
n17.inputs[1].default_value = (0.3, 0.3, 0.0)
n18 = _N.new('ShaderNodeVectorMath'); n18.name = 'Vector Math.003'; n18.location = (-474, 407)
n18.operation = 'MAXIMUM'
n19 = _N.new('ShaderNodeVolumePrincipled'); n19.name = 'Principled Volume'; n19.location = (425, 456)
n19.hide = True
n20 = _N.new('ShaderNodeOutputMaterial'); n20.name = 'Material Output'; n20.location = (446, 385)
_L.new(n2.outputs[3], n10.inputs[0])
_L.new(n9.outputs[0], n8.inputs[0])
_L.new(n10.outputs[0], n9.inputs[0])
_L.new(n15.outputs[0], n16.inputs[0])
_L.new(n8.outputs[0], n15.inputs[0])
_L.new(n16.outputs[0], n17.inputs[0])
_L.new(n4.outputs[1], n3.inputs[0])
_L.new(n17.outputs[0], n18.inputs[0])
_L.new(n18.outputs[0], n4.inputs[0])
_L.new(n3.outputs[0], n5.inputs[0])
_L.new(n3.outputs[0], n6.inputs[0])
_L.new(n5.outputs[0], n7.inputs[0])
_L.new(n6.outputs[0], n7.inputs[1])
_L.new(n7.outputs[0], n19.inputs[2])
_L.new(n19.outputs[0], n20.inputs[1])
_L.new(n12.outputs[0], n11.inputs[0])
_L.new(n10.outputs[1], n12.inputs[0])
_L.new(n11.outputs[0], n15.inputs[1])
_L.new(n14.outputs[0], n13.inputs[0])
_L.new(n10.outputs[2], n14.inputs[0])
_L.new(n13.outputs[0], n15.inputs[2])
n20.is_active_output = True
mat_line.use_nodes = True; mat_line.node_tree.nodes.clear()
_N = mat_line.node_tree.nodes; _L = mat_line.node_tree.links
n0 = _N.new('NodeFrame'); n0.name = 'Frame.001'; n0.location = (-902, 683)
n0.label = 'd'
n0.width = 1010
n1 = _N.new('NodeReroute'); n1.name = 'Reroute'; n1.location = (-961, 578)
n1.width = 16
n1.socket_idname = 'NodeSocketVector'
n2 = _N.new('NodeReroute'); n2.name = 'Reroute.002'; n2.location = (116, 347)
n2.width = 16
n2.socket_idname = 'NodeSocketVector'
n3 = _N.new('ShaderNodeSeparateXYZ'); n3.name = 'Separate XYZ'; n3.location = (30, -151)
n4 = _N.new('ShaderNodeVectorMath'); n4.name = 'Vector Math'; n4.location = (840, -77)
n4.operation = 'LENGTH'
n5 = _N.new('NodeReroute'); n5.name = 'Reroute.001'; n5.location = (-966, 350)
n5.width = 16
n5.socket_idname = 'NodeSocketVector'
n6 = _N.new('ShaderNodeVectorMath'); n6.name = 'Vector Math.001'; n6.location = (661, -30)
n6.operation = 'SUBTRACT'
n7 = _N.new('ShaderNodeCombineXYZ'); n7.name = 'Combine XYZ.001'; n7.location = (454, -128)
n8 = _N.new('ShaderNodeGroup'); n8.name = 'Group'; n8.location = (280, -130)
n8.node_tree = ng_clamp
n8.inputs[0].default_value = -1.0
n8.inputs[1].default_value = 1.0
n9 = _N.new('ShaderNodeTexCoord'); n9.name = 'Texture Coordinate'; n9.location = (-1977, 640)
n10 = _N.new('ShaderNodeVectorMath'); n10.name = 'Vector Math.002'; n10.location = (-1819, 614)
n10.operation = 'MULTIPLY'
n10.inputs[1].default_value = (3.0, 3.0, 3.0)
n11 = _N.new('ShaderNodeCombineXYZ'); n11.name = 'Combine XYZ.002'; n11.location = (-1159, 706)
n12 = _N.new('ShaderNodeSeparateXYZ'); n12.name = 'Separate XYZ.001'; n12.location = (-1599, 690)
n13 = _N.new('ShaderNodeEmission'); n13.name = 'Emission Viewer'; n13.location = (842, 607)
n13.label = 'Viewer'
n13.hide = True
n14 = _N.new('ShaderNodeOutputMaterial'); n14.name = 'Material Output'; n14.location = (1034, 602)
n15 = _N.new('ShaderNodeGroup'); n15.name = 'Group.002'; n15.location = (676, 644)
n15.node_tree = ng_plot
n15.inputs[1].default_value = 0.0
n15.inputs[2].default_value = 0.01
n15.inputs[3].default_value = (1.0, 1.0, 1.0, 1.0)
n16 = _N.new('ShaderNodeMath'); n16.name = 'Math'; n16.location = (-1358, 772)
n16.operation = 'ABSOLUTE'
n3.parent = n0
n4.parent = n0
n6.parent = n0
n7.parent = n0
n8.parent = n0
_L.new(n1.outputs[0], n3.inputs[0])
_L.new(n13.outputs[0], n14.inputs[0])
_L.new(n3.outputs[0], n8.inputs[2])
_L.new(n8.outputs[0], n7.inputs[0])
_L.new(n7.outputs[0], n6.inputs[1])
_L.new(n15.outputs[0], n13.inputs[0])
_L.new(n4.outputs[1], n15.inputs[0])
_L.new(n1.outputs[0], n6.inputs[0])
_L.new(n6.outputs[0], n4.inputs[0])
_L.new(n2.outputs[0], n15.inputs[4])
_L.new(n9.outputs[3], n10.inputs[0])
_L.new(n10.outputs[0], n12.inputs[0])
_L.new(n1.outputs[0], n5.inputs[0])
_L.new(n5.outputs[0], n2.inputs[0])
_L.new(n12.outputs[0], n16.inputs[0])
_L.new(n11.outputs[0], n1.inputs[0])
_L.new(n12.outputs[1], n11.inputs[1])
_L.new(n12.outputs[2], n11.inputs[2])
_L.new(n16.outputs[0], n11.inputs[0])
n14.is_active_output = True
mat_mirrored_line.use_nodes = True; mat_mirrored_line.node_tree.nodes.clear()
_N = mat_mirrored_line.node_tree.nodes; _L = mat_mirrored_line.node_tree.links
n0 = _N.new('NodeFrame'); n0.name = 'Frame.001'; n0.location = (-758, 683)
n0.label = 'd'
n0.width = 1010
n1 = _N.new('NodeReroute'); n1.name = 'Reroute'; n1.location = (-817, 578)
n1.width = 16
n1.socket_idname = 'NodeSocketVector'
n2 = _N.new('NodeReroute'); n2.name = 'Reroute.002'; n2.location = (259, 347)
n2.width = 16
n2.socket_idname = 'NodeSocketVector'
n3 = _N.new('ShaderNodeSeparateXYZ'); n3.name = 'Separate XYZ'; n3.location = (30, -151)
n4 = _N.new('ShaderNodeVectorMath'); n4.name = 'Vector Math'; n4.location = (840, -77)
n4.operation = 'LENGTH'
n5 = _N.new('NodeReroute'); n5.name = 'Reroute.001'; n5.location = (-822, 350)
n5.width = 16
n5.socket_idname = 'NodeSocketVector'
n6 = _N.new('ShaderNodeVectorMath'); n6.name = 'Vector Math.001'; n6.location = (661, -30)
n6.operation = 'SUBTRACT'
n7 = _N.new('ShaderNodeCombineXYZ'); n7.name = 'Combine XYZ.001'; n7.location = (454, -128)
n8 = _N.new('ShaderNodeGroup'); n8.name = 'Group'; n8.location = (280, -130)
n8.node_tree = ng_clamp
n8.inputs[0].default_value = -1.0
n8.inputs[1].default_value = 1.0
n9 = _N.new('ShaderNodeTexCoord'); n9.name = 'Texture Coordinate'; n9.location = (-1977, 640)
n10 = _N.new('ShaderNodeVectorMath'); n10.name = 'Vector Math.002'; n10.location = (-1819, 614)
n10.operation = 'MULTIPLY'
n10.inputs[1].default_value = (3.0, 3.0, 3.0)
n11 = _N.new('ShaderNodeSeparateXYZ'); n11.name = 'Separate XYZ.001'; n11.location = (-1599, 690)
n12 = _N.new('ShaderNodeEmission'); n12.name = 'Emission Viewer'; n12.location = (986, 607)
n12.label = 'Viewer'
n12.hide = True
n13 = _N.new('ShaderNodeOutputMaterial'); n13.name = 'Material Output'; n13.location = (1178, 602)
n14 = _N.new('ShaderNodeGroup'); n14.name = 'Group.002'; n14.location = (820, 644)
n14.node_tree = ng_plot
n14.inputs[1].default_value = 0.0
n14.inputs[2].default_value = 0.01
n14.inputs[3].default_value = (1.0, 1.0, 1.0, 1.0)
n15 = _N.new('ShaderNodeCombineXYZ'); n15.name = 'Combine XYZ.002'; n15.location = (-992, 706)
n16 = _N.new('ShaderNodeMath'); n16.name = 'Math'; n16.location = (-1432, 779)
n16.operation = 'ABSOLUTE'
n17 = _N.new('ShaderNodeMath'); n17.name = 'Math.001'; n17.location = (-1212, 779)
n17.operation = 'SUBTRACT'
n3.parent = n0
n4.parent = n0
n6.parent = n0
n7.parent = n0
n8.parent = n0
_L.new(n1.outputs[0], n3.inputs[0])
_L.new(n12.outputs[0], n13.inputs[0])
_L.new(n3.outputs[0], n8.inputs[2])
_L.new(n8.outputs[0], n7.inputs[0])
_L.new(n7.outputs[0], n6.inputs[1])
_L.new(n14.outputs[0], n12.inputs[0])
_L.new(n4.outputs[1], n14.inputs[0])
_L.new(n1.outputs[0], n6.inputs[0])
_L.new(n6.outputs[0], n4.inputs[0])
_L.new(n2.outputs[0], n14.inputs[4])
_L.new(n9.outputs[3], n10.inputs[0])
_L.new(n10.outputs[0], n11.inputs[0])
_L.new(n1.outputs[0], n5.inputs[0])
_L.new(n5.outputs[0], n2.inputs[0])
_L.new(n11.outputs[0], n16.inputs[0])
_L.new(n15.outputs[0], n1.inputs[0])
_L.new(n11.outputs[1], n15.inputs[1])
_L.new(n11.outputs[2], n15.inputs[2])
_L.new(n16.outputs[0], n17.inputs[0])
_L.new(n17.outputs[0], n15.inputs[0])
n13.is_active_output = True
mat_mirror_line.use_nodes = True; mat_mirror_line.node_tree.nodes.clear()
_N = mat_mirror_line.node_tree.nodes; _L = mat_mirror_line.node_tree.links
n0 = _N.new('NodeFrame'); n0.name = 'Frame.001'; n0.location = (-139, 437)
n0.label = 'n'
n0.width = 399
n1 = _N.new('NodeFrame'); n1.name = 'Frame.002'; n1.location = (295, 687)
n1.label = 'd'
n1.width = 200
n2 = _N.new('ShaderNodeTexCoord'); n2.name = 'Texture Coordinate'; n2.location = (-717, 552)
n2.hide = True
n3 = _N.new('ShaderNodeOutputMaterial'); n3.name = 'Material Output'; n3.location = (1949, 609)
n4 = _N.new('ShaderNodeGroup'); n4.name = 'Group.002'; n4.location = (1570, 646)
n4.node_tree = ng_plot
n4.inputs[1].default_value = 0.0
n4.inputs[2].default_value = 0.01
n4.inputs[3].default_value = (1.0, 1.0, 1.0, 1.0)
n5 = _N.new('ShaderNodeEmission'); n5.name = 'Emission Viewer'; n5.location = (1756, 614)
n5.label = 'Viewer'
n5.hide = True
n6 = _N.new('ShaderNodeCombineXYZ'); n6.name = 'Combine XYZ.001'; n6.location = (1684, 305)
n7 = _N.new('ShaderNodeMath'); n7.name = 'Math.003'; n7.location = (1316, 374)
n7.operation = 'MULTIPLY'
n7.inputs[1].default_value = 50.0
n8 = _N.new('ShaderNodeMath'); n8.name = 'Math.004'; n8.location = (1503, 376)
n8.operation = 'SINE'
n8.inputs[1].default_value = 2.0
n9 = _N.new('ShaderNodeMath'); n9.name = 'Math.005'; n9.location = (1319, 201)
n9.operation = 'MULTIPLY'
n9.inputs[1].default_value = 50.0
n10 = _N.new('ShaderNodeMath'); n10.name = 'Math.006'; n10.location = (1507, 202)
n10.operation = 'SINE'
n10.inputs[1].default_value = 2.0
n11 = _N.new('ShaderNodeCombineXYZ'); n11.name = 'Combine XYZ.002'; n11.location = (229, -77)
n12 = _N.new('ShaderNodeMath'); n12.name = 'Math'; n12.location = (30, -30)
n12.operation = 'SINE'
n13 = _N.new('ShaderNodeMath'); n13.name = 'Math.001'; n13.location = (32, -166)
n13.operation = 'COSINE'
n14 = _N.new('ShaderNodeVectorMath'); n14.name = 'Vector Math.001'; n14.location = (30, -30)
n14.operation = 'DOT_PRODUCT'
n15 = _N.new('ShaderNodeVectorMath'); n15.name = 'Vector Math.002'; n15.location = (687, 363)
n15.operation = 'MULTIPLY'
n16 = _N.new('ShaderNodeVectorMath'); n16.name = 'Vector Math.003'; n16.location = (878, 392)
n16.operation = 'MULTIPLY'
n16.inputs[1].default_value = (2.0, 2.0, 2.0)
n17 = _N.new('ShaderNodeMath'); n17.name = 'Math.002'; n17.location = (531, 578)
n17.operation = 'MINIMUM'
n17.inputs[1].default_value = 0.0
n18 = _N.new('ShaderNodeValue'); n18.name = 'Value'; n18.location = (-354, 290)
n18.outputs[0].default_value = -3.853
n19 = _N.new('ShaderNodeVectorMath'); n19.name = 'Vector Math.004'; n19.location = (1066, 521)
n19.operation = 'SUBTRACT'
n20 = _N.new('ShaderNodeSeparateXYZ'); n20.name = 'Separate XYZ'; n20.location = (1111, 270)
n11.parent = n0
n12.parent = n0
n13.parent = n0
n14.parent = n1
_L.new(n5.outputs[0], n3.inputs[0])
_L.new(n13.outputs[0], n11.inputs[1])
_L.new(n12.outputs[0], n11.inputs[0])
_L.new(n18.outputs[0], n12.inputs[0])
_L.new(n18.outputs[0], n13.inputs[0])
_L.new(n11.outputs[0], n14.inputs[1])
_L.new(n14.outputs[1], n4.inputs[0])
_L.new(n4.outputs[0], n5.inputs[0])
_L.new(n11.outputs[0], n15.inputs[1])
_L.new(n14.outputs[1], n17.inputs[0])
_L.new(n15.outputs[0], n16.inputs[0])
_L.new(n16.outputs[0], n19.inputs[1])
_L.new(n2.outputs[3], n19.inputs[0])
_L.new(n17.outputs[0], n15.inputs[0])
_L.new(n20.outputs[0], n7.inputs[0])
_L.new(n7.outputs[0], n8.inputs[0])
_L.new(n8.outputs[0], n6.inputs[0])
_L.new(n9.outputs[0], n10.inputs[0])
_L.new(n20.outputs[1], n9.inputs[0])
_L.new(n10.outputs[0], n6.inputs[1])
_L.new(n19.outputs[0], n20.inputs[0])
_L.new(n6.outputs[0], n4.inputs[4])
_L.new(n2.outputs[3], n14.inputs[0])
n3.is_active_output = True
mat_bent_line.use_nodes = True; mat_bent_line.node_tree.nodes.clear()
_N = mat_bent_line.node_tree.nodes; _L = mat_bent_line.node_tree.links
n0 = _N.new('NodeFrame'); n0.name = 'Frame.002'; n0.location = (-1376, 445)
n0.label = 'n'
n0.width = 399
n1 = _N.new('ShaderNodeTexCoord'); n1.name = 'Texture Coordinate'; n1.location = (-1977, 640)
n2 = _N.new('ShaderNodeSeparateXYZ'); n2.name = 'Separate XYZ.001'; n2.location = (-1599, 690)
n3 = _N.new('ShaderNodeMath'); n3.name = 'Math'; n3.location = (-1432, 779)
n3.operation = 'ABSOLUTE'
n4 = _N.new('ShaderNodeMath'); n4.name = 'Math.001'; n4.location = (-1270, 788)
n4.operation = 'SUBTRACT'
n5 = _N.new('ShaderNodeVectorMath'); n5.name = 'Vector Math.002'; n5.location = (-1801, 626)
n5.operation = 'MULTIPLY'
n5.inputs[1].default_value = (3.0, 3.0, 3.0)
n6 = _N.new('ShaderNodeValue'); n6.name = 'Value'; n6.location = (-1529, 296)
n6.outputs[0].default_value = 2.094
n7 = _N.new('ShaderNodeVectorMath'); n7.name = 'Vector Math.006'; n7.location = (-275, 539)
n7.operation = 'SUBTRACT'
n8 = _N.new('ShaderNodeVectorMath'); n8.name = 'Vector Math.005'; n8.location = (-444, 433)
n8.operation = 'MULTIPLY'
n8.inputs[1].default_value = (2.0, 2.0, 2.0)
n9 = _N.new('ShaderNodeVectorMath'); n9.name = 'Vector Math.004'; n9.location = (-610, 338)
n9.operation = 'MULTIPLY'
n10 = _N.new('ShaderNodeMath'); n10.name = 'Math.004'; n10.location = (-775, 478)
n10.operation = 'MINIMUM'
n10.inputs[1].default_value = 0.0
n11 = _N.new('ShaderNodeVectorMath'); n11.name = 'Vector Math.003'; n11.location = (-935, 526)
n11.operation = 'DOT_PRODUCT'
n12 = _N.new('ShaderNodeMath'); n12.name = 'Math.003'; n12.location = (32, -166)
n12.operation = 'COSINE'
n13 = _N.new('ShaderNodeMath'); n13.name = 'Math.002'; n13.location = (30, -30)
n13.operation = 'SINE'
n14 = _N.new('ShaderNodeCombineXYZ'); n14.name = 'Combine XYZ.003'; n14.location = (229, -77)
n15 = _N.new('NodeReroute'); n15.name = 'Reroute'; n15.location = (-109, 504)
n15.width = 16
n15.socket_idname = 'NodeSocketVector'
n16 = _N.new('ShaderNodeVectorMath'); n16.name = 'Vector Math'; n16.location = (728, 543)
n16.operation = 'LENGTH'
n17 = _N.new('ShaderNodeVectorMath'); n17.name = 'Vector Math.001'; n17.location = (549, 590)
n17.operation = 'SUBTRACT'
n18 = _N.new('ShaderNodeCombineXYZ'); n18.name = 'Combine XYZ.001'; n18.location = (343, 493)
n19 = _N.new('ShaderNodeGroup'); n19.name = 'Group'; n19.location = (169, 490)
n19.node_tree = ng_clamp
n19.inputs[0].default_value = -1.0
n19.inputs[1].default_value = 1.0
n20 = _N.new('ShaderNodeSeparateXYZ'); n20.name = 'Separate XYZ'; n20.location = (-81, 469)
n21 = _N.new('ShaderNodeEmission'); n21.name = 'Emission Viewer'; n21.location = (1092, 544)
n21.label = 'Viewer'
n21.hide = True
n22 = _N.new('ShaderNodeGroup'); n22.name = 'Group.002'; n22.location = (926, 581)
n22.node_tree = ng_plot
n22.inputs[1].default_value = 0.0
n22.inputs[2].default_value = 0.01
n22.inputs[3].default_value = (1.0, 1.0, 1.0, 1.0)
n22.inputs[4].default_value = (0.0, 0.0, 0.0, 0.0)
n23 = _N.new('ShaderNodeCombineXYZ'); n23.name = 'Combine XYZ.002'; n23.location = (-1107, 667)
n24 = _N.new('ShaderNodeOutputMaterial'); n24.name = 'Material Output'; n24.location = (1091, 492)
n12.parent = n0
n13.parent = n0
n14.parent = n0
_L.new(n15.outputs[0], n20.inputs[0])
_L.new(n21.outputs[0], n24.inputs[0])
_L.new(n20.outputs[0], n19.inputs[2])
_L.new(n19.outputs[0], n18.inputs[0])
_L.new(n18.outputs[0], n17.inputs[1])
_L.new(n22.outputs[0], n21.inputs[0])
_L.new(n16.outputs[1], n22.inputs[0])
_L.new(n15.outputs[0], n17.inputs[0])
_L.new(n17.outputs[0], n16.inputs[0])
_L.new(n1.outputs[3], n5.inputs[0])
_L.new(n5.outputs[0], n2.inputs[0])
_L.new(n2.outputs[0], n3.inputs[0])
_L.new(n2.outputs[1], n23.inputs[1])
_L.new(n2.outputs[2], n23.inputs[2])
_L.new(n3.outputs[0], n4.inputs[0])
_L.new(n4.outputs[0], n23.inputs[0])
_L.new(n12.outputs[0], n14.inputs[1])
_L.new(n13.outputs[0], n14.inputs[0])
_L.new(n6.outputs[0], n13.inputs[0])
_L.new(n6.outputs[0], n12.inputs[0])
_L.new(n14.outputs[0], n11.inputs[1])
_L.new(n14.outputs[0], n9.inputs[1])
_L.new(n11.outputs[1], n10.inputs[0])
_L.new(n9.outputs[0], n8.inputs[0])
_L.new(n8.outputs[0], n7.inputs[1])
_L.new(n10.outputs[0], n9.inputs[0])
_L.new(n23.outputs[0], n11.inputs[0])
_L.new(n23.outputs[0], n7.inputs[0])
_L.new(n7.outputs[0], n15.inputs[0])
n24.is_active_output = True
mat_n_iterations.use_nodes = True; mat_n_iterations.node_tree.nodes.clear()
_N = mat_n_iterations.node_tree.nodes; _L = mat_n_iterations.node_tree.links
n0 = _N.new('NodeFrame'); n0.name = 'Frame'; n0.location = (-1685, 1000)
n0.label = 'Inside the Node Group'
n0.width = 1622
n1 = _N.new('NodeFrame'); n1.name = 'Frame.002'; n1.location = (253, -373)
n1.label = 'n'
n1.width = 399
n2 = _N.new('ShaderNodeGroup'); n2.name = 'Group.001'; n2.location = (361, 766)
n2.node_tree = ng_nifs_iteration
n3 = _N.new('ShaderNodeVectorMath'); n3.name = 'Vector Math.007'; n3.location = (-29, 763)
n3.operation = 'MULTIPLY'
n3.inputs[1].default_value = (3.0, 3.0, 3.0)
n4 = _N.new('ShaderNodeVectorMath'); n4.name = 'Vector Math.008'; n4.location = (153, 761)
n4.operation = 'SUBTRACT'
n4.inputs[1].default_value = (1.5, 0.0, 0.0)
n5 = _N.new('ShaderNodeVectorMath'); n5.name = 'Vector Math.009'; n5.location = (-30, 519)
n5.operation = 'MULTIPLY'
n5.inputs[1].default_value = (3.0, 3.0, 3.0)
n6 = _N.new('ShaderNodeVectorMath'); n6.name = 'Vector Math.010'; n6.location = (153, 516)
n6.operation = 'SUBTRACT'
n6.inputs[1].default_value = (1.5, 0.0, 0.0)
n7 = _N.new('ShaderNodeVectorMath'); n7.name = 'Vector Math.011'; n7.location = (-36, 291)
n7.operation = 'MULTIPLY'
n7.inputs[1].default_value = (3.0, 3.0, 3.0)
n8 = _N.new('ShaderNodeVectorMath'); n8.name = 'Vector Math.012'; n8.location = (147, 288)
n8.operation = 'SUBTRACT'
n8.inputs[1].default_value = (1.5, 0.0, 0.0)
n9 = _N.new('ShaderNodeGroup'); n9.name = 'Group.004'; n9.location = (354, 294)
n9.node_tree = ng_nifs_iteration
n10 = _N.new('ShaderNodeSeparateXYZ'); n10.name = 'Separate XYZ'; n10.location = (-306, -221)
n11 = _N.new('NodeReroute'); n11.name = 'Reroute'; n11.location = (-334, -186)
n11.width = 16
n11.socket_idname = 'NodeSocketVector'
n12 = _N.new('ShaderNodeVectorMath'); n12.name = 'Vector Math.013'; n12.location = (-31, 78)
n12.operation = 'MULTIPLY'
n12.inputs[1].default_value = (3.0, 3.0, 3.0)
n13 = _N.new('ShaderNodeVectorMath'); n13.name = 'Vector Math.014'; n13.location = (151, 76)
n13.operation = 'SUBTRACT'
n13.inputs[1].default_value = (1.5, 0.0, 0.0)
n14 = _N.new('ShaderNodeGroup'); n14.name = 'Group'; n14.location = (-150, -203)
n14.node_tree = ng_clamp
n14.inputs[0].default_value = -1.0
n14.inputs[1].default_value = 1.0
n15 = _N.new('ShaderNodeCombineXYZ'); n15.name = 'Combine XYZ.001'; n15.location = (24, -201)
n16 = _N.new('ShaderNodeGroup'); n16.name = 'Group.005'; n16.location = (359, 81)
n16.node_tree = ng_nifs_iteration
n17 = _N.new('ShaderNodeVectorMath'); n17.name = 'Vector Math.001'; n17.location = (186, -117)
n17.operation = 'SUBTRACT'
n18 = _N.new('ShaderNodeVectorMath'); n18.name = 'Vector Math'; n18.location = (354, -167)
n18.operation = 'LENGTH'
n19 = _N.new('ShaderNodeEmission'); n19.name = 'Emission Viewer'; n19.location = (678, -160)
n19.label = 'Viewer'
n19.hide = True
n20 = _N.new('ShaderNodeTexCoord'); n20.name = 'Texture Coordinate'; n20.location = (-2055, 847)
n21 = _N.new('ShaderNodeVectorMath'); n21.name = 'Vector Math.002'; n21.location = (-1878, 833)
n21.operation = 'MULTIPLY'
n21.inputs[1].default_value = (3.0, 3.0, 3.0)
n22 = _N.new('ShaderNodeMath'); n22.name = 'Math.001'; n22.location = (359, -30)
n22.operation = 'SUBTRACT'
n23 = _N.new('ShaderNodeVectorMath'); n23.name = 'Vector Math.005'; n23.location = (1185, -385)
n23.operation = 'MULTIPLY'
n23.inputs[1].default_value = (2.0, 2.0, 2.0)
n24 = _N.new('ShaderNodeCombineXYZ'); n24.name = 'Combine XYZ.002'; n24.location = (522, -151)
n25 = _N.new('ShaderNodeCombineXYZ'); n25.name = 'Combine XYZ.003'; n25.location = (229, -77)
n26 = _N.new('ShaderNodeMath'); n26.name = 'Math.002'; n26.location = (30, -30)
n26.operation = 'SINE'
n27 = _N.new('ShaderNodeMath'); n27.name = 'Math.003'; n27.location = (32, -166)
n27.operation = 'COSINE'
n28 = _N.new('ShaderNodeVectorMath'); n28.name = 'Vector Math.003'; n28.location = (694, -292)
n28.operation = 'DOT_PRODUCT'
n29 = _N.new('ShaderNodeMath'); n29.name = 'Math.004'; n29.location = (854, -340)
n29.operation = 'MINIMUM'
n29.inputs[1].default_value = 0.0
n30 = _N.new('ShaderNodeVectorMath'); n30.name = 'Vector Math.004'; n30.location = (1019, -480)
n30.operation = 'MULTIPLY'
n31 = _N.new('ShaderNodeValue'); n31.name = 'Value'; n31.location = (100, -522)
n31.outputs[0].default_value = 2.094
n32 = _N.new('ShaderNodeMath'); n32.name = 'Math'; n32.location = (197, -39)
n32.operation = 'ABSOLUTE'
n33 = _N.new('ShaderNodeSeparateXYZ'); n33.name = 'Separate XYZ.001'; n33.location = (30, -128)
n34 = _N.new('ShaderNodeVectorMath'); n34.name = 'Vector Math.006'; n34.location = (1452, -243)
n34.operation = 'SUBTRACT'
n35 = _N.new('ShaderNodeOutputMaterial'); n35.name = 'Material Output'; n35.location = (677, -212)
n36 = _N.new('ShaderNodeGroup'); n36.name = 'Group.002'; n36.location = (517, -126)
n36.node_tree = ng_plot
n36.inputs[1].default_value = 0.0
n36.inputs[2].default_value = 0.27
n36.inputs[3].default_value = (1.0, 1.0, 1.0, 1.0)
n36.inputs[4].default_value = (0.0, 0.0, 0.0, 0.0)
n37 = _N.new('ShaderNodeGroup'); n37.name = 'Group.003'; n37.location = (360, 522)
n37.node_tree = ng_nifs_iteration
n1.parent = n0
n22.parent = n0
n23.parent = n0
n24.parent = n0
n25.parent = n1
n26.parent = n1
n27.parent = n1
n28.parent = n0
n29.parent = n0
n30.parent = n0
n31.parent = n0
n32.parent = n0
n33.parent = n0
n34.parent = n0
_L.new(n11.outputs[0], n10.inputs[0])
_L.new(n19.outputs[0], n35.inputs[0])
_L.new(n10.outputs[0], n14.inputs[2])
_L.new(n14.outputs[0], n15.inputs[0])
_L.new(n15.outputs[0], n17.inputs[1])
_L.new(n36.outputs[0], n19.inputs[0])
_L.new(n18.outputs[1], n36.inputs[0])
_L.new(n11.outputs[0], n17.inputs[0])
_L.new(n17.outputs[0], n18.inputs[0])
_L.new(n20.outputs[3], n21.inputs[0])
_L.new(n21.outputs[0], n33.inputs[0])
_L.new(n33.outputs[0], n32.inputs[0])
_L.new(n33.outputs[1], n24.inputs[1])
_L.new(n33.outputs[2], n24.inputs[2])
_L.new(n32.outputs[0], n22.inputs[0])
_L.new(n22.outputs[0], n24.inputs[0])
_L.new(n27.outputs[0], n25.inputs[1])
_L.new(n26.outputs[0], n25.inputs[0])
_L.new(n31.outputs[0], n26.inputs[0])
_L.new(n31.outputs[0], n27.inputs[0])
_L.new(n25.outputs[0], n28.inputs[1])
_L.new(n25.outputs[0], n30.inputs[1])
_L.new(n28.outputs[1], n29.inputs[0])
_L.new(n30.outputs[0], n23.inputs[0])
_L.new(n23.outputs[0], n34.inputs[1])
_L.new(n29.outputs[0], n30.inputs[0])
_L.new(n24.outputs[0], n28.inputs[0])
_L.new(n24.outputs[0], n34.inputs[0])
_L.new(n34.outputs[0], n3.inputs[0])
_L.new(n3.outputs[0], n4.inputs[0])
_L.new(n4.outputs[0], n2.inputs[0])
_L.new(n5.outputs[0], n6.inputs[0])
_L.new(n6.outputs[0], n37.inputs[0])
_L.new(n2.outputs[0], n5.inputs[0])
_L.new(n7.outputs[0], n8.inputs[0])
_L.new(n8.outputs[0], n9.inputs[0])
_L.new(n37.outputs[0], n7.inputs[0])
_L.new(n12.outputs[0], n13.inputs[0])
_L.new(n13.outputs[0], n16.inputs[0])
_L.new(n9.outputs[0], n12.inputs[0])
_L.new(n16.outputs[0], n11.inputs[0])
n35.is_active_output = True

# ---- world
world_world = bpy.data.worlds.new('World'); scene.world = world_world
world_world.use_nodes = True; world_world.node_tree.nodes.clear()
_N = world_world.node_tree.nodes; _L = world_world.node_tree.links
n0 = _N.new('ShaderNodeOutputWorld'); n0.name = 'World Output'; n0.location = (300, 300)
n1 = _N.new('ShaderNodeBackground'); n1.name = 'Background'; n1.location = (10, 300)
n1.inputs[0].default_value = (0.05088, 0.05088, 0.05088, 1.0)
_L.new(n1.outputs[0], n0.inputs[0])
n0.is_active_output = True
world_world.color = (0.05088, 0.05088, 0.05088)
world_world.use_sun_shadow = False
world_world.sun_shadow_jitter_overblur = 0.0

# ---- lights
light_area = bpy.data.lights.new('Area', 'AREA')
light_area.transmission_factor = 0.0
light_area.energy = 392.7
light_area.shadow_soft_size = 1.501
light_area.shadow_maximum_resolution = 0.006
light_area.use_absolute_resolution = True
light_area.size = 1.501
light_area.size_y = 1.0
light_point = bpy.data.lights.new('Point', 'POINT')
light_point.color = (0.1143, 0.7326, 1.0)
light_point.transmission_factor = 0.0
light_point.energy = 328.0
light_point.shadow_soft_size = 0.97
light_point.shadow_maximum_resolution = 0.006
light_point.use_absolute_resolution = True
light_point_001 = bpy.data.lights.new('Point.001', 'POINT')
light_point_001.color = (0.1143, 0.7326, 1.0)
light_point_001.transmission_factor = 0.0
light_point_001.energy = 328.0
light_point_001.shadow_soft_size = 0.97
light_point_001.shadow_maximum_resolution = 0.006
light_point_001.use_absolute_resolution = True
light_area_001 = bpy.data.lights.new('Area.001', 'AREA')
light_area_001.transmission_factor = 0.0
light_area_001.energy = 392.7
light_area_001.shadow_soft_size = 1.501
light_area_001.shadow_maximum_resolution = 0.006
light_area_001.use_absolute_resolution = True
light_area_001.size = 1.501
light_area_001.size_y = 1.0

# ---- meshes
me_plane = bpy.data.meshes.new('Plane')
me_plane.from_pydata([(-0.006867, -1.0, 0.0), (5.514, -1.0, 0.0), (-0.006867, 1.0, 0.0), (5.514, 1.0, 0.0)], [], [(0, 1, 3, 2)])
_uv = me_plane.uv_layers.new(name='UVMap')
_uv.uv.foreach_set('vector', [0.0, 0.0, 1.0, 0.0, 1.0, 1.0, 0.0, 1.0])
me_plane.materials.append(mat_sawtooth)
me_plane.use_remesh_preserve_volume = False
me_plane.use_remesh_preserve_attributes = False
me_plane.use_mirror_vertex_groups = False
me_plane.update()
me_plane_003 = bpy.data.meshes.new('Plane.003')
me_plane_003.from_pydata([(-2.83, -1.0, 0.0), (2.691, -1.0, 0.0), (-2.83, 1.0, 0.0), (2.691, 1.0, 0.0)], [], [(0, 1, 3, 2)])
_uv = me_plane_003.uv_layers.new(name='UVMap')
_uv.uv.foreach_set('vector', [0.0, 0.0, 1.0, 0.0, 1.0, 1.0, 0.0, 1.0])
me_plane_003.materials.append(mat_smoothstep)
me_plane_003.use_remesh_preserve_volume = False
me_plane_003.use_remesh_preserve_attributes = False
me_plane_003.use_mirror_vertex_groups = False
me_plane_003.update()
me_plane_004 = bpy.data.meshes.new('Plane.004')
me_plane_004.from_pydata([(-2.83, -1.0, 0.0), (2.691, -1.0, 0.0), (-2.83, 1.0, 0.0), (2.691, 1.0, 0.0)], [], [(0, 1, 3, 2)])
_uv = me_plane_004.uv_layers.new(name='UVMap')
_uv.uv.foreach_set('vector', [0.0, 0.0, 1.0, 0.0, 1.0, 1.0, 0.0, 1.0])
me_plane_004.materials.append(mat_smooth_rectangle)
me_plane_004.use_remesh_preserve_volume = False
me_plane_004.use_remesh_preserve_attributes = False
me_plane_004.use_mirror_vertex_groups = False
me_plane_004.update()
me_plane_022 = bpy.data.meshes.new('Plane.022')
me_plane_022.from_pydata([(-2.83, -1.0, 0.0), (2.691, -1.0, 0.0), (-2.83, 1.0, 0.0), (2.691, 1.0, 0.0)], [], [(0, 1, 3, 2)])
_uv = me_plane_022.uv_layers.new(name='UVMap')
_uv.uv.foreach_set('vector', [0.0, 0.0, 1.0, 0.0, 1.0, 1.0, 0.0, 1.0])
me_plane_022.materials.append(mat_rectangle)
me_plane_022.use_remesh_preserve_volume = False
me_plane_022.use_remesh_preserve_attributes = False
me_plane_022.use_mirror_vertex_groups = False
me_plane_022.update()
me_plane_027 = bpy.data.meshes.new('Plane.027')
me_plane_027.from_pydata([(-1.0, -1.0, 0.0), (1.0, -1.0, 0.0), (-1.0, 1.0, 0.0), (1.0, 1.0, 0.0), (-1.0, -1.0, 2.932), (1.0, -1.0, 2.932), (-1.0, 1.0, 2.932), (1.0, 1.0, 2.932)], [], [(0, 2, 3, 1), (4, 5, 7, 6), (3, 2, 6, 7), (0, 1, 5, 4), (1, 3, 7, 5), (2, 0, 4, 6)])
_uv = me_plane_027.uv_layers.new(name='UVMap')
_uv.uv.foreach_set('vector', [0.0, 0.0, 0.0, 1.0, 1.0, 1.0, 1.0, 0.0, 0.0, 0.0, 1.0, 0.0, 1.0, 1.0, 0.0, 1.0, 1.0, 1.0, 0.0, 1.0, 0.0, 1.0, 1.0, 1.0, 0.0, 0.0, 1.0, 0.0, 1.0, 0.0, 0.0, 0.0, 1.0, 0.0, 1.0, 1.0, 1.0, 1.0, 1.0, 0.0, 0.0, 1.0, 0.0, 0.0, 0.0, 0.0, 0.0, 1.0])
me_plane_027.materials.append(mat_distance_field_3d)
me_plane_027.use_remesh_preserve_volume = False
me_plane_027.use_remesh_preserve_attributes = False
me_plane_027.use_mirror_vertex_groups = False
me_plane_027.update()
me_plane_029 = bpy.data.meshes.new('Plane.029')
me_plane_029.from_pydata([(-1.0, -1.0, 0.0), (1.0, -1.0, 0.0), (-1.0, 1.0, 0.0), (1.0, 1.0, 0.0), (-1.0, -1.0, 2.932), (1.0, -1.0, 2.932), (-1.0, 1.0, 2.932), (1.0, 1.0, 2.932)], [], [(0, 2, 3, 1), (4, 5, 7, 6), (3, 2, 6, 7), (0, 1, 5, 4), (1, 3, 7, 5), (2, 0, 4, 6)])
_uv = me_plane_029.uv_layers.new(name='UVMap')
_uv.uv.foreach_set('vector', [0.0, 0.0, 0.0, 1.0, 1.0, 1.0, 1.0, 0.0, 0.0, 0.0, 1.0, 0.0, 1.0, 1.0, 0.0, 1.0, 1.0, 1.0, 0.0, 1.0, 0.0, 1.0, 1.0, 1.0, 0.0, 0.0, 1.0, 0.0, 1.0, 0.0, 0.0, 0.0, 1.0, 0.0, 1.0, 1.0, 1.0, 1.0, 1.0, 0.0, 0.0, 1.0, 0.0, 0.0, 0.0, 0.0, 0.0, 1.0])
me_plane_029.materials.append(mat_distance_field_booleans)
me_plane_029.use_remesh_preserve_volume = False
me_plane_029.use_remesh_preserve_attributes = False
me_plane_029.use_mirror_vertex_groups = False
me_plane_029.update()
me_plane_031 = bpy.data.meshes.new('Plane.031')
me_plane_031.from_pydata([(-1.0, -1.0, -1.024), (1.0, -1.0, -1.024), (-1.0, 1.0, -1.024), (1.0, 1.0, -1.024), (-1.0, -1.0, 1.024), (1.0, -1.0, 1.024), (-1.0, 1.0, 1.024), (1.0, 1.0, 1.024)], [], [(0, 2, 3, 1), (4, 5, 7, 6), (1, 3, 7, 5), (2, 0, 4, 6), (3, 2, 6, 7), (0, 1, 5, 4)])
_uv = me_plane_031.uv_layers.new(name='UVMap')
_uv.uv.foreach_set('vector', [0.0, 0.0, 0.0, 1.0, 1.0, 1.0, 1.0, 0.0, 0.0, 0.0, 1.0, 0.0, 1.0, 1.0, 0.0, 1.0, 1.0, 0.0, 1.0, 1.0, 1.0, 1.0, 1.0, 0.0, 0.0, 1.0, 0.0, 0.0, 0.0, 0.0, 0.0, 1.0, 1.0, 1.0, 0.0, 1.0, 0.0, 1.0, 1.0, 1.0, 0.0, 0.0, 1.0, 0.0, 1.0, 0.0, 0.0, 0.0])
me_plane_031.materials.append(mat_distance_field_008)
me_plane_031.use_remesh_preserve_volume = False
me_plane_031.use_remesh_preserve_attributes = False
me_plane_031.use_mirror_vertex_groups = False
me_plane_031.update()
me_plane_053 = bpy.data.meshes.new('Plane.053')
me_plane_053.from_pydata([(-0.5, -0.5, 0.0), (0.5, -0.5, 0.0), (-0.5, 0.5, 0.0), (0.5, 0.5, 0.0)], [], [(0, 1, 3, 2)])
_uv = me_plane_053.uv_layers.new(name='UVMap')
_uv.uv.foreach_set('vector', [0.0, 0.0, 1.0, 0.0, 1.0, 1.0, 0.0, 1.0])
me_plane_053.materials.append(mat_line)
me_plane_053.use_remesh_preserve_volume = False
me_plane_053.use_remesh_preserve_attributes = False
me_plane_053.use_mirror_vertex_groups = False
me_plane_053.update()
me_plane_062 = bpy.data.meshes.new('Plane.062')
me_plane_062.from_pydata([(-1.036, -1.036, 0.0), (1.036, -1.036, 0.0), (-1.036, 1.036, 0.0), (1.036, 1.036, 0.0)], [], [(0, 1, 3, 2)])
_uv = me_plane_062.uv_layers.new(name='UVMap')
_uv.uv.foreach_set('vector', [0.0, 0.0, 1.0, 0.0, 1.0, 1.0, 0.0, 1.0])
me_plane_062.materials.append(mat_mirrored_line)
me_plane_062.use_remesh_preserve_volume = False
me_plane_062.use_remesh_preserve_attributes = False
me_plane_062.use_mirror_vertex_groups = False
me_plane_062.update()
me_plane_063 = bpy.data.meshes.new('Plane.063')
me_plane_063.from_pydata([(-1.036, -1.036, 0.0), (1.036, -1.036, 0.0), (-1.036, 1.036, 0.0), (1.036, 1.036, 0.0)], [], [(0, 1, 3, 2)])
_uv = me_plane_063.uv_layers.new(name='UVMap')
_uv.uv.foreach_set('vector', [0.0, 0.0, 1.0, 0.0, 1.0, 1.0, 0.0, 1.0])
me_plane_063.materials.append(mat_mirror_line)
me_plane_063.use_remesh_preserve_volume = False
me_plane_063.use_remesh_preserve_attributes = False
me_plane_063.use_mirror_vertex_groups = False
me_plane_063.update()
me_plane_064 = bpy.data.meshes.new('Plane.064')
me_plane_064.from_pydata([(-1.036, -1.036, 0.0), (1.036, -1.036, 0.0), (-1.036, 1.036, 0.0), (1.036, 1.036, 0.0)], [], [(0, 1, 3, 2)])
_uv = me_plane_064.uv_layers.new(name='UVMap')
_uv.uv.foreach_set('vector', [0.0, 0.0, 1.0, 0.0, 1.0, 1.0, 0.0, 1.0])
me_plane_064.materials.append(mat_bent_line)
me_plane_064.use_remesh_preserve_volume = False
me_plane_064.use_remesh_preserve_attributes = False
me_plane_064.use_mirror_vertex_groups = False
me_plane_064.update()
me_plane_065 = bpy.data.meshes.new('Plane.065')
me_plane_065.from_pydata([(-1.036, -1.036, 0.0), (1.036, -1.036, 0.0), (-1.036, 1.036, 0.0), (1.036, 1.036, 0.0)], [], [(0, 1, 3, 2)])
_uv = me_plane_065.uv_layers.new(name='UVMap')
_uv.uv.foreach_set('vector', [0.0, 0.0, 1.0, 0.0, 1.0, 1.0, 0.0, 1.0])
me_plane_065.materials.append(mat_n_iterations)
me_plane_065.use_remesh_preserve_volume = False
me_plane_065.use_remesh_preserve_attributes = False
me_plane_065.use_mirror_vertex_groups = False
me_plane_065.update()

# ---- objects
ob_plane = bpy.data.objects.new('Plane', me_plane)
ob_plane_003 = bpy.data.objects.new('Plane.003', me_plane_003)
ob_plane_004 = bpy.data.objects.new('Plane.004', me_plane_004)
ob_plane_017 = bpy.data.objects.new('Plane.017', me_plane_022)
ob_plane_022 = bpy.data.objects.new('Plane.022', me_plane_027)
ob_plane_023 = bpy.data.objects.new('Plane.023', me_plane_029)
ob_area = bpy.data.objects.new('Area', light_area)
ob_point = bpy.data.objects.new('Point', light_point)
ob_plane_025 = bpy.data.objects.new('Plane.025', me_plane_031)
ob_point_001 = bpy.data.objects.new('Point.001', light_point_001)
ob_area_001 = bpy.data.objects.new('Area.001', light_area_001)
ob_plane_061 = bpy.data.objects.new('Plane.061', me_plane_053)
ob_plane_062 = bpy.data.objects.new('Plane.062', me_plane_062)
ob_plane_063 = bpy.data.objects.new('Plane.063', me_plane_063)
ob_plane_064 = bpy.data.objects.new('Plane.064', me_plane_064)
ob_plane_060 = bpy.data.objects.new('Plane.060', me_plane_065)

# ---- transforms, parenting, visibility, modifiers, constraints
ob_plane.location = (29.12, -13.56, 0.0)
ob_plane.lineart.crease_threshold = 0.0
ob_plane_003.location = (32.0, -5.693, 0.00163)
ob_plane_003.lineart.crease_threshold = 0.0
ob_plane_003.cycles.use_adaptive_subdivision = True
ob_plane_004.location = (31.86, -3.134, 0.3653)
ob_plane_004.lineart.crease_threshold = 0.0
ob_plane_004.cycles.use_adaptive_subdivision = True
ob_plane_017.location = (32.0, -10.82, 0.00163)
ob_plane_017.lineart.crease_threshold = 0.0
ob_plane_017.cycles.use_adaptive_subdivision = True
ob_plane_022.location = (19.62, -9.556, -9.537e-07)
ob_plane_022.rotation_euler = (-1.571, -0.0, 0.0)
ob_plane_022.lineart.crease_threshold = 0.0
ob_plane_023.location = (22.32, -9.556, -9.537e-07)
ob_plane_023.rotation_euler = (-1.571, 1.571, 0.0)
ob_plane_023.lineart.crease_threshold = 0.0
ob_area.location = (22.42, -12.22, 3.553)
ob_area.rotation_euler = (0.7053, -0.2023, 0.0858)
ob_area.lineart.crease_threshold = 0.0
ob_point.location = (22.45, -6.514, -1.497)
ob_point.lineart.crease_threshold = 0.0
ob_plane_025.location = (19.86, -10.61, 0.0)
ob_plane_025.lineart.crease_threshold = 0.0
ob_point_001.location = (26.14, -6.514, -1.497)
ob_point_001.lineart.crease_threshold = 0.0
ob_area_001.location = (26.39, -12.22, 3.553)
ob_area_001.rotation_euler = (0.7053, -0.2023, 0.0858)
ob_area_001.lineart.crease_threshold = 0.0
ob_plane_061.location = (4.459, 15.48, 2.161)
ob_plane_061.lineart.crease_threshold = 0.0
ob_plane_062.location = (7.127, 15.48, 2.161)
ob_plane_062.lineart.crease_threshold = 0.0
ob_plane_063.location = (9.649, 15.48, 2.161)
ob_plane_063.lineart.crease_threshold = 0.0
ob_plane_064.location = (12.17, 15.48, 2.161)
ob_plane_064.lineart.crease_threshold = 0.0
ob_plane_060.location = (14.51, 15.48, 2.161)
ob_plane_060.lineart.crease_threshold = 0.0

# ---- collection membership
col_collection.objects.link(ob_plane)
col_collection.objects.link(ob_plane_003)
col_collection.objects.link(ob_plane_004)
col_collection.objects.link(ob_plane_017)
col_collection.objects.link(ob_plane_022)
col_collection.objects.link(ob_plane_023)
col_collection.objects.link(ob_area)
col_collection.objects.link(ob_point)
col_collection.objects.link(ob_plane_025)
col_collection.objects.link(ob_point_001)
col_collection.objects.link(ob_area_001)
col_collection.objects.link(ob_plane_061)
col_collection.objects.link(ob_plane_062)
col_collection.objects.link(ob_plane_063)
col_collection.objects.link(ob_plane_064)
col_collection.objects.link(ob_plane_060)

# ---- scene / render settings (as saved in the file)
scene.frame_start = 1; scene.frame_end = 250; scene.frame_set(1)
scene.render.engine = 'BLENDER_EEVEE_NEXT'
scene.cycles.feature_set = 'EXPERIMENTAL'
scene.cycles.use_denoising = False
scene.cycles.samples = 128
scene.cycles.sampling_pattern = 'TABULATED_SOBOL'
scene.cycles.use_adaptive_sampling = False
scene.cycles.use_light_tree = False
scene.eevee.volumetric_tile_size = '4'
scene.eevee.volumetric_samples = 128
scene.eevee.use_volumetric_shadows = True
scene.view_settings.view_transform = 'Standard'
bpy.context.view_layer.update()

# ---- added for rendering (the .blend has no active camera): camera
cam_auto = bpy.data.cameras.new('AutoCamera')
cam_auto.lens = 50.0
cam_auto.sensor_width = 36.0
cam_auto.clip_end = 1000.0
ob_auto_camera = bpy.data.objects.new('AutoCamera', cam_auto)
scene.collection.objects.link(ob_auto_camera)
ob_auto_camera.location = (59.869, -47.6769, 33.0046)
ob_auto_camera.rotation_euler = (1.09748, -7.21219e-08, 0.694738)
scene.camera = ob_auto_camera
bpy.context.view_layer.update()
